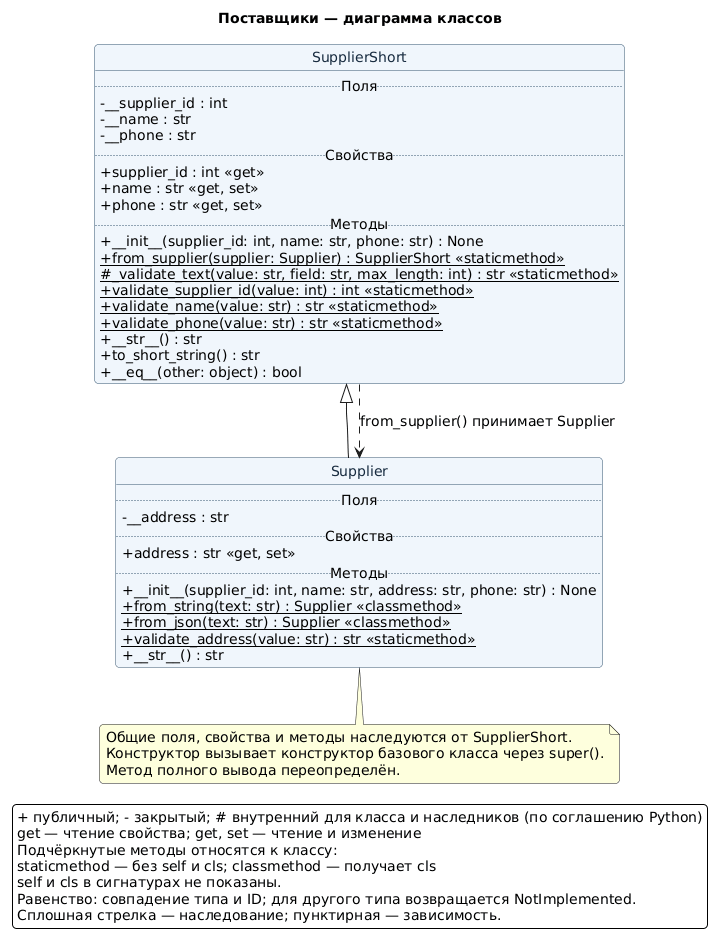

The diagram above was rendered by PlantUML. Its source (embedded in the PNG):
@startuml
title Поставщики — диаграмма классов

hide circle
skinparam classAttributeIconSize 0
skinparam shadowing false
skinparam backgroundColor white
skinparam defaultFontName SansSerif
skinparam defaultFontSize 14
skinparam roundcorner 8
skinparam nodesep 55
skinparam ranksep 55
skinparam class {
    BackgroundColor #F0F6FC
    BorderColor #34546F
    FontColor #172B40
}

class SupplierShort {
    .. Поля ..
    - __supplier_id : int
    - __name : str
    - __phone : str
    .. Свойства ..
    + supplier_id : int <<get>>
    + name : str <<get, set>>
    + phone : str <<get, set>>
    .. Методы ..
    + __init__(supplier_id: int, name: str, phone: str) : None
    {static} + from_supplier(supplier: Supplier) : SupplierShort <<staticmethod>>
    {static} # _validate_text(value: str, field: str, max_length: int) : str <<staticmethod>>
    {static} + validate_supplier_id(value: int) : int <<staticmethod>>
    {static} + validate_name(value: str) : str <<staticmethod>>
    {static} + validate_phone(value: str) : str <<staticmethod>>
    + __str__() : str
    + to_short_string() : str
    + __eq__(other: object) : bool
}

class Supplier {
    .. Поля ..
    - __address : str
    .. Свойства ..
    + address : str <<get, set>>
    .. Методы ..
    + __init__(supplier_id: int, name: str, address: str, phone: str) : None
    {static} + from_string(text: str) : Supplier <<classmethod>>
    {static} + from_json(text: str) : Supplier <<classmethod>>
    {static} + validate_address(value: str) : str <<staticmethod>>
    + __str__() : str
}

SupplierShort <|-- Supplier
SupplierShort ..> Supplier : from_supplier() принимает Supplier

note bottom of Supplier
    Общие поля, свойства и методы наследуются от SupplierShort.
    Конструктор вызывает конструктор базового класса через super().
    Метод полного вывода переопределён.
end note

legend bottom
    + публичный; - закрытый; # внутренний для класса и наследников (по соглашению Python)
    get — чтение свойства; get, set — чтение и изменение
    Подчёркнутые методы относятся к классу:
    staticmethod — без self и cls; classmethod — получает cls
    self и cls в сигнатурах не показаны.
    Равенство: совпадение типа и ID; для другого типа возвращается NotImplemented.
    Сплошная стрелка — наследование; пунктирная — зависимость.
endlegend
@enduml